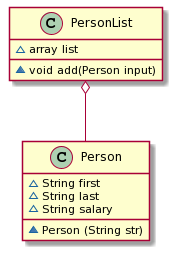

The diagram above was rendered by PlantUML. Its source (embedded in the PNG):
@startuml
class Person {
 ~String first
 ~String last
 ~String salary
 ~Person (String str)
}

class PersonList {
 ~array list
 ~void add(Person input)
}

PersonList o-- Person
@enduml